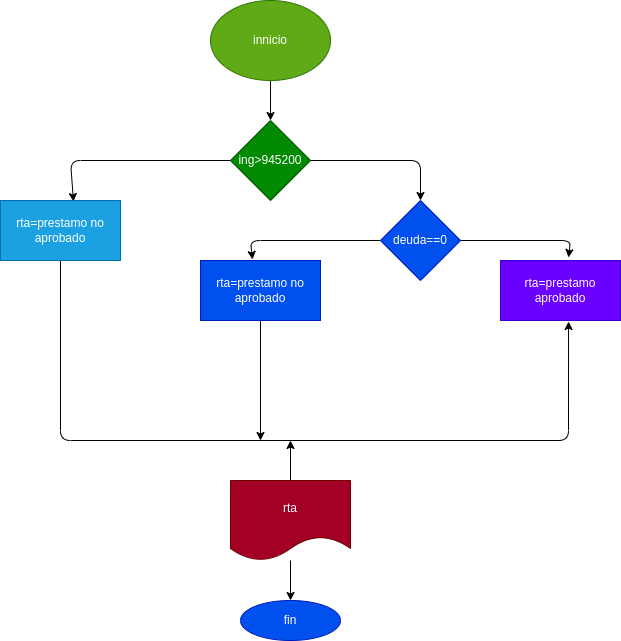

The diagram above was exported from draw.io. Its source (the exported page's mxGraphModel, read from the mxfile embedded in the PNG):
<mxGraphModel dx="662" dy="411" grid="1" gridSize="10" guides="1" tooltips="1" connect="1" arrows="1" fold="1" page="1" pageScale="1" pageWidth="1169" pageHeight="827" math="0" shadow="0">
  <root>
    <mxCell id="0" />
    <mxCell id="1" parent="0" />
    <mxCell id="3" style="edgeStyle=none;html=1;" edge="1" parent="1" source="2" target="4">
      <mxGeometry relative="1" as="geometry">
        <mxPoint x="520" y="160" as="targetPoint" />
      </mxGeometry>
    </mxCell>
    <mxCell id="2" value="innicio" style="ellipse;whiteSpace=wrap;html=1;fillColor=#60a917;fontColor=#ffffff;strokeColor=#2D7600;" vertex="1" parent="1">
      <mxGeometry x="460" y="40" width="120" height="80" as="geometry" />
    </mxCell>
    <mxCell id="5" style="edgeStyle=none;html=1;entryX=0.608;entryY=0.017;entryDx=0;entryDy=0;entryPerimeter=0;" edge="1" parent="1" source="4" target="6">
      <mxGeometry relative="1" as="geometry">
        <mxPoint x="520" y="290" as="targetPoint" />
        <Array as="points">
          <mxPoint x="320" y="200" />
        </Array>
      </mxGeometry>
    </mxCell>
    <mxCell id="9" style="edgeStyle=none;html=1;entryX=0.5;entryY=0;entryDx=0;entryDy=0;" edge="1" parent="1" source="4" target="7">
      <mxGeometry relative="1" as="geometry">
        <Array as="points">
          <mxPoint x="670" y="200" />
        </Array>
      </mxGeometry>
    </mxCell>
    <mxCell id="4" value="ing&amp;gt;945200" style="rhombus;whiteSpace=wrap;html=1;fillColor=#008a00;fontColor=#ffffff;strokeColor=#005700;" vertex="1" parent="1">
      <mxGeometry x="480" y="160" width="80" height="80" as="geometry" />
    </mxCell>
    <mxCell id="14" style="edgeStyle=none;html=1;entryX=0.567;entryY=1.017;entryDx=0;entryDy=0;entryPerimeter=0;" edge="1" parent="1" source="6" target="11">
      <mxGeometry relative="1" as="geometry">
        <Array as="points">
          <mxPoint x="310" y="480" />
          <mxPoint x="818" y="480" />
        </Array>
      </mxGeometry>
    </mxCell>
    <mxCell id="6" value="rta=prestamo no aprobado" style="rounded=0;whiteSpace=wrap;html=1;fillColor=#1ba1e2;fontColor=#ffffff;strokeColor=#006EAF;" vertex="1" parent="1">
      <mxGeometry x="250" y="240" width="120" height="60" as="geometry" />
    </mxCell>
    <mxCell id="12" style="edgeStyle=none;html=1;entryX=0.433;entryY=-0.017;entryDx=0;entryDy=0;entryPerimeter=0;" edge="1" parent="1" source="7" target="10">
      <mxGeometry relative="1" as="geometry">
        <Array as="points">
          <mxPoint x="500" y="280" />
        </Array>
      </mxGeometry>
    </mxCell>
    <mxCell id="13" style="edgeStyle=none;html=1;entryX=0.567;entryY=-0.05;entryDx=0;entryDy=0;entryPerimeter=0;" edge="1" parent="1" source="7" target="11">
      <mxGeometry relative="1" as="geometry">
        <Array as="points">
          <mxPoint x="820" y="280" />
        </Array>
      </mxGeometry>
    </mxCell>
    <mxCell id="7" value="deuda==0" style="rhombus;whiteSpace=wrap;html=1;fillColor=#0050ef;fontColor=#ffffff;strokeColor=#001DBC;" vertex="1" parent="1">
      <mxGeometry x="630" y="240" width="80" height="80" as="geometry" />
    </mxCell>
    <mxCell id="15" style="edgeStyle=none;html=1;" edge="1" parent="1" source="10">
      <mxGeometry relative="1" as="geometry">
        <mxPoint x="510" y="480" as="targetPoint" />
      </mxGeometry>
    </mxCell>
    <mxCell id="10" value="rta=prestamo no aprobado" style="rounded=0;whiteSpace=wrap;html=1;fillColor=#0050ef;fontColor=#ffffff;strokeColor=#001DBC;" vertex="1" parent="1">
      <mxGeometry x="450" y="300" width="120" height="60" as="geometry" />
    </mxCell>
    <mxCell id="11" value="rta=prestamo aprobado" style="rounded=0;whiteSpace=wrap;html=1;fillColor=#6a00ff;fontColor=#ffffff;strokeColor=#3700CC;" vertex="1" parent="1">
      <mxGeometry x="750" y="300" width="120" height="60" as="geometry" />
    </mxCell>
    <mxCell id="17" style="edgeStyle=none;html=1;" edge="1" parent="1" source="16">
      <mxGeometry relative="1" as="geometry">
        <mxPoint x="540" y="480" as="targetPoint" />
      </mxGeometry>
    </mxCell>
    <mxCell id="18" style="edgeStyle=none;html=1;" edge="1" parent="1" source="16">
      <mxGeometry relative="1" as="geometry">
        <mxPoint x="540" y="640" as="targetPoint" />
      </mxGeometry>
    </mxCell>
    <mxCell id="16" value="rta" style="shape=document;whiteSpace=wrap;html=1;boundedLbl=1;fillColor=#a20025;fontColor=#ffffff;strokeColor=#6F0000;" vertex="1" parent="1">
      <mxGeometry x="480" y="520" width="120" height="80" as="geometry" />
    </mxCell>
    <mxCell id="19" value="fin" style="ellipse;whiteSpace=wrap;html=1;fillColor=#0050ef;fontColor=#ffffff;strokeColor=#001DBC;" vertex="1" parent="1">
      <mxGeometry x="490" y="640" width="100" height="40" as="geometry" />
    </mxCell>
  </root>
</mxGraphModel>